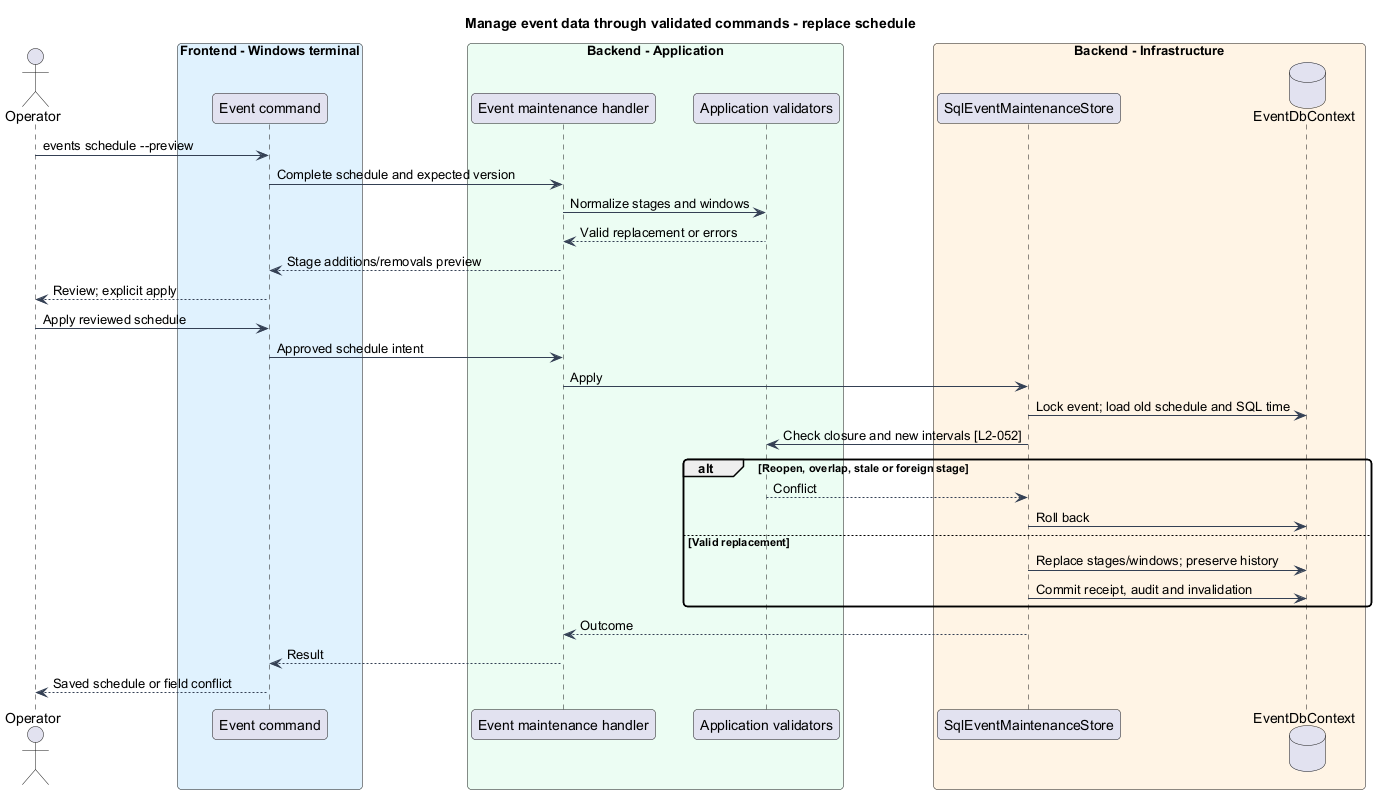

The diagram above was rendered by PlantUML. Its source (embedded in the PNG):
@startuml
skinparam backgroundColor #FFFFFF
skinparam shadowing false
skinparam roundcorner 8
skinparam defaultFontName Arial
skinparam ArrowColor #344054
skinparam class {
 BorderColor #344054
 FontColor #101828
 BackgroundColor #F9FAFB
}
title Manage event data through validated commands - replace schedule
actor Operator as op
box "Frontend - Windows terminal" #E0F2FE
participant "Event command" as cli
end box
box "Backend - Application" #ECFDF3
participant "Event maintenance handler" as handler
participant "Application validators" as rules
end box
box "Backend - Infrastructure" #FFF4E5
participant SqlEventMaintenanceStore as store
database EventDbContext as db
end box
op -> cli : events schedule --preview
cli -> handler : Complete schedule and expected version
handler -> rules : Normalize stages and windows
rules --> handler : Valid replacement or errors
handler --> cli : Stage additions/removals preview
cli --> op : Review; explicit apply
op -> cli : Apply reviewed schedule
cli -> handler : Approved schedule intent
handler -> store : Apply
store -> db : Lock event; load old schedule and SQL time
store -> rules : Check closure and new intervals [L2-052]
alt Reopen, overlap, stale or foreign stage
rules --> store : Conflict
store -> db : Roll back
else Valid replacement
store -> db : Replace stages/windows; preserve history
store -> db : Commit receipt, audit and invalidation
end
store --> handler : Outcome
handler --> cli : Result
cli --> op : Saved schedule or field conflict
@enduml